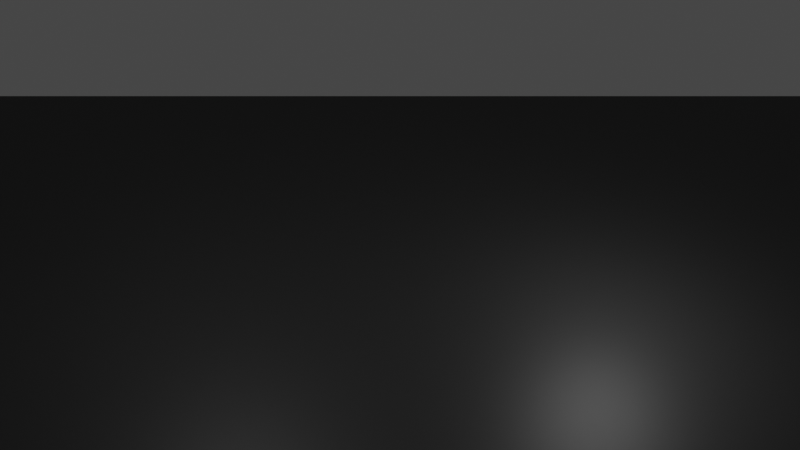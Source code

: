 # Source: tdp.blend  (saved by Blender 3.3.6; exported with 4.5.12 LTS)
import bpy
from mathutils import Matrix  # noqa: F401  (used for matrix-valued properties, if any)

bpy.ops.wm.read_factory_settings(use_empty=True)
scene = bpy.context.scene
scene.name = 'Scene'

# ---- collections
col_collection = bpy.data.collections.new('Collection'); scene.collection.children.link(col_collection)

# ---- materials (node trees are filled in below, after node groups)
mat_material_001 = bpy.data.materials.new('Material.001')
mat_red = bpy.data.materials.new('red')

# ---- material node trees
mat_material_001.use_nodes = True; mat_material_001.node_tree.nodes.clear()
_N = mat_material_001.node_tree.nodes; _L = mat_material_001.node_tree.links
n0 = _N.new('ShaderNodeBsdfPrincipled'); n0.name = 'Principled BSDF'; n0.location = (10, 300)
n0.distribution = 'GGX'
n0.subsurface_method = 'RANDOM_WALK_SKIN'
n0.inputs[0].default_value = (0.03007, 0.03007, 0.03007, 1.0)
n0.inputs[3].default_value = 1.45
n0.inputs[27].default_value = (0.0, 0.0, 0.0, 1.0)
n0.inputs[28].default_value = 1.0
n1 = _N.new('ShaderNodeOutputMaterial'); n1.name = 'Material Output'; n1.location = (300, 300)
_L.new(n0.outputs[0], n1.inputs[0])
n1.is_active_output = True
mat_red.use_nodes = True; mat_red.node_tree.nodes.clear()
_N = mat_red.node_tree.nodes; _L = mat_red.node_tree.links
n0 = _N.new('ShaderNodeBsdfPrincipled'); n0.name = 'Principled BSDF'; n0.location = (10, 300)
n0.distribution = 'GGX'
n0.subsurface_method = 'RANDOM_WALK_SKIN'
n0.inputs[0].default_value = (0.8, 0.06469, 0.08805, 1.0)
n0.inputs[2].default_value = 0.8433
n0.inputs[3].default_value = 1.45
n0.inputs[27].default_value = (0.0, 0.0, 0.0, 1.0)
n0.inputs[28].default_value = 1.0
n1 = _N.new('ShaderNodeOutputMaterial'); n1.name = 'Material Output'; n1.location = (300, 300)
_L.new(n0.outputs[0], n1.inputs[0])
n1.is_active_output = True

# ---- world
world_world = bpy.data.worlds.new('World'); scene.world = world_world
world_world.use_nodes = True; world_world.node_tree.nodes.clear()
_N = world_world.node_tree.nodes; _L = world_world.node_tree.links
n0 = _N.new('ShaderNodeOutputWorld'); n0.name = 'World Output'; n0.location = (300, 300)
n1 = _N.new('ShaderNodeBackground'); n1.name = 'Background'; n1.location = (10, 300)
n1.inputs[0].default_value = (0.05088, 0.05088, 0.05088, 1.0)
_L.new(n1.outputs[0], n0.inputs[0])
n0.is_active_output = True
world_world.color = (0.05088, 0.05088, 0.05088)
world_world.use_sun_shadow = False
world_world.sun_shadow_jitter_overblur = 0.0

# ---- cameras
cam_camera = bpy.data.cameras.new('Camera')
cam_camera.clip_end = 100.0
cam_camera.lens = 35.0
cam_camera.ortho_scale = 7.314

# ---- lights
light_light = bpy.data.lights.new('Light', 'POINT')
light_light.transmission_factor = 0.0
light_light.energy = 5000.0
light_light.shadow_soft_size = 5.0
light_light.shadow_maximum_resolution = 0.006
light_light.use_absolute_resolution = True
light_light_001 = bpy.data.lights.new('Light.001', 'POINT')
light_light_001.transmission_factor = 0.0
light_light_001.energy = 5000.0
light_light_001.shadow_soft_size = 5.0
light_light_001.shadow_maximum_resolution = 0.006
light_light_001.use_absolute_resolution = True

# ---- meshes
me_plane = bpy.data.meshes.new('Plane')
me_plane.from_pydata([(-1.0, -1.0, 0.0), (1.0, -1.0, 0.0), (-1.0, 1.0, 0.0), (1.0, 1.0, 0.0)], [], [(0, 1, 3, 2)])
_uv = me_plane.uv_layers.new(name='UVMap')
_uv.uv.foreach_set('vector', [0.0, 0.0, 1.0, 0.0, 1.0, 1.0, 0.0, 1.0])
me_plane.materials.append(mat_material_001)
me_plane.update()
me_cube = bpy.data.meshes.new('Cube')
me_cube.from_pydata([(-1.0, -1.0, 1.601), (-1.0, -1.0, 3.601), (-1.0, 1.0, 1.601), (-1.0, 1.0, 3.601), (1.0, -1.0, 1.601), (1.0, -1.0, 3.601), (1.0, 1.0, 1.601), (1.0, 1.0, 3.601)], [], [(0, 1, 3, 2), (2, 3, 7, 6), (6, 7, 5, 4), (4, 5, 1, 0), (2, 6, 4, 0), (7, 3, 1, 5)])
_uv = me_cube.uv_layers.new(name='UVMap')
_uv.uv.foreach_set('vector', [0.375, 0.0, 0.625, 0.0, 0.625, 0.25, 0.375, 0.25, 0.375, 0.25, 0.625, 0.25, 0.625, 0.5, 0.375, 0.5, 0.375, 0.5, 0.625, 0.5, 0.625, 0.75, 0.375, 0.75, 0.375, 0.75, 0.625, 0.75, 0.625, 1.0, 0.375, 1.0, 0.125, 0.5, 0.375, 0.5, 0.375, 0.75, 0.125, 0.75, 0.625, 0.5, 0.875, 0.5, 0.875, 0.75, 0.625, 0.75])
me_cube.materials.append(mat_red)
me_cube.update()

# ---- objects
ob_light = bpy.data.objects.new('Light', light_light)
ob_camera = bpy.data.objects.new('Camera', cam_camera)
ob_plane = bpy.data.objects.new('Plane', me_plane)
ob_light_001 = bpy.data.objects.new('Light.001', light_light_001)
ob_cube = bpy.data.objects.new('Cube', me_cube)

# ---- transforms, parenting, visibility, modifiers, constraints
ob_light.location = (13.48, -9.567, 28.74)
ob_light.rotation_euler = (0.6503, 0.05522, 1.866)
ob_light.lock_rotations_4d = False
ob_light.empty_display_type = 'ARROWS'
ob_light.color = (0.0, 0.0, 0.0, 0.0)
ob_light.lineart.crease_threshold = 0.0
ob_camera.location = (35.0, 35.0, 47.48)
ob_camera.rotation_euler = (0.9191, -0.0, 2.36)
ob_camera.lock_rotations_4d = False
ob_camera.empty_display_type = 'ARROWS'
ob_camera.color = (0.0, 0.0, 0.0, 0.0)
ob_camera.display_type = 'WIRE'
ob_camera.lineart.crease_threshold = 0.0
ob_plane.location = (0.0, 0.0, 0.0)
ob_plane.scale = (100.0, 100.0, 100.0)
ob_light_001.location = (-11.86, 14.21, 14.38)
ob_light_001.rotation_euler = (0.6503, 0.05522, 1.866)
ob_light_001.lock_rotations_4d = False
ob_light_001.empty_display_type = 'ARROWS'
ob_light_001.color = (0.0, 0.0, 0.0, 0.0)
ob_light_001.lineart.crease_threshold = 0.0
ob_cube.location = (0.0, 0.0, -7.699)

# ---- collection membership
col_collection.objects.link(ob_light)
col_collection.objects.link(ob_camera)
col_collection.objects.link(ob_plane)
col_collection.objects.link(ob_light_001)
col_collection.objects.link(ob_cube)

# ---- scene / render settings (as saved in the file)
scene.camera = ob_camera
scene.frame_start = 1; scene.frame_end = 250; scene.frame_set(1)
scene.render.engine = 'CYCLES'
scene.cycles.samples = 1024
scene.cycles.sampling_pattern = 'TABULATED_SOBOL'
scene.cycles.use_light_tree = False
scene.view_settings.view_transform = 'Filmic'
scene.unit_settings.scale_length = 0.001
bpy.context.view_layer.update()
